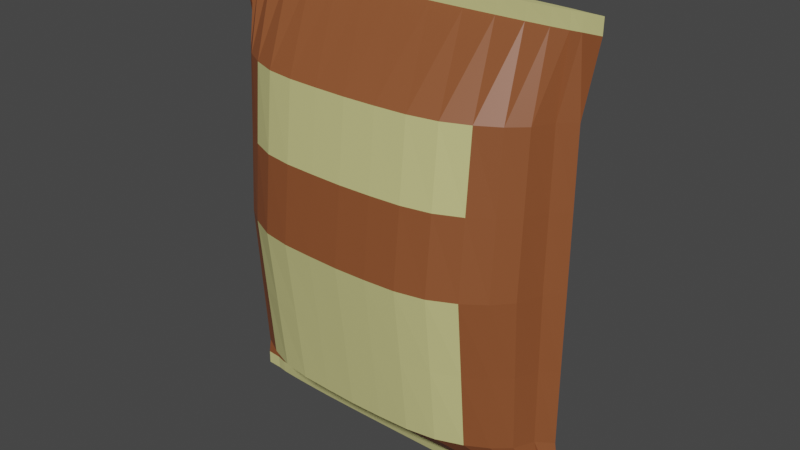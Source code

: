 # Source: Potato_salt.blend  (saved by Blender 2.90.8; exported with 4.5.12 LTS)
import bpy
from mathutils import Matrix  # noqa: F401  (used for matrix-valued properties, if any)

bpy.ops.wm.read_factory_settings(use_empty=True)
scene = bpy.context.scene
scene.name = 'Scene'

# ---- collections
col_collection = bpy.data.collections.new('Collection'); scene.collection.children.link(col_collection)

# ---- materials (node trees are filled in below, after node groups)
mat_pack = bpy.data.materials.new('Pack')
mat_label = bpy.data.materials.new('Label')

# ---- material node trees
mat_pack.use_nodes = True; mat_pack.node_tree.nodes.clear()
_N = mat_pack.node_tree.nodes; _L = mat_pack.node_tree.links
n0 = _N.new('ShaderNodeBsdfPrincipled'); n0.name = 'Principled BSDF'; n0.location = (10, 300)
n0.distribution = 'GGX'
n0.subsurface_method = 'BURLEY'
n0.inputs[0].default_value = (0.2585, 0.07909, 0.02693, 1.0)
n0.inputs[3].default_value = 1.45
n0.inputs[27].default_value = (0.0, 0.0, 0.0, 1.0)
n0.inputs[28].default_value = 1.0
n1 = _N.new('ShaderNodeOutputMaterial'); n1.name = 'Material Output'; n1.location = (300, 300)
_L.new(n0.outputs[0], n1.inputs[0])
n1.is_active_output = True
mat_label.use_nodes = True; mat_label.node_tree.nodes.clear()
_N = mat_label.node_tree.nodes; _L = mat_label.node_tree.links
n0 = _N.new('ShaderNodeBsdfPrincipled'); n0.name = 'Principled BSDF'; n0.location = (10, 300)
n0.distribution = 'GGX'
n0.subsurface_method = 'BURLEY'
n0.inputs[0].default_value = (0.6141, 0.5877, 0.2439, 1.0)
n0.inputs[3].default_value = 1.45
n0.inputs[27].default_value = (0.0, 0.0, 0.0, 1.0)
n0.inputs[28].default_value = 1.0
n1 = _N.new('ShaderNodeOutputMaterial'); n1.name = 'Material Output'; n1.location = (300, 300)
_L.new(n0.outputs[0], n1.inputs[0])
n1.is_active_output = True

# ---- world
world_world = bpy.data.worlds.new('World'); scene.world = world_world
world_world.use_nodes = True; world_world.node_tree.nodes.clear()
_N = world_world.node_tree.nodes; _L = world_world.node_tree.links
n0 = _N.new('ShaderNodeOutputWorld'); n0.name = 'World Output'; n0.location = (300, 300)
n1 = _N.new('ShaderNodeBackground'); n1.name = 'Background'; n1.location = (10, 300)
n1.inputs[0].default_value = (0.05088, 0.05088, 0.05088, 1.0)
_L.new(n1.outputs[0], n0.inputs[0])
n0.is_active_output = True
world_world.color = (0.05088, 0.05088, 0.05088)
world_world.use_sun_shadow = False
world_world.sun_shadow_jitter_overblur = 0.0

# ---- meshes
me_cylinder = bpy.data.meshes.new('Cylinder')
me_cylinder.from_pydata([(4.091e-06, 0.05914, 0.09795), (6.455e-06, 0.03342, 3.114), (0.2291, 0.05948, 0.09795), (0.2331, 0.03278, 3.114), (0.4494, 0.05983, 0.09795), (0.4572, 0.03088, 3.114), (0.6525, 0.05576, 0.09795), (0.6637, 0.0278, 3.114), (0.8304, 0.04701, 0.09795), (0.8448, 0.02366, 3.114), (0.9765, 0.03636, 0.09795), (0.9933, 0.01861, 3.114), (1.085, 0.02421, 0.09795), (1.104, 0.01285, 3.114), (1.152, 0.00649, 0.09795), (1.172, 0.006596, 3.114), (1.257, -0.002692, 0.09795), (1.284, 9.496e-05, 3.114), (1.152, -0.01238, 0.09795), (1.172, -0.006406, 3.114), (1.085, -0.02959, 0.09795), (1.104, -0.01266, 3.114), (0.9765, -0.04175, 0.09795), (0.9933, -0.01842, 3.114), (0.8304, -0.0524, 0.09795), (0.8448, -0.02347, 3.114), (0.6525, -0.06114, 0.09795), (0.6637, -0.02761, 3.114), (0.4494, -0.06555, 0.09795), (0.4572, -0.03069, 3.114), (0.2291, -0.06704, 0.09795), (0.2331, -0.03259, 3.114), (3.709e-06, -0.06756, 0.09795), (6.066e-06, -0.03323, 3.114), (-0.2291, -0.06662, 0.09795), (-0.2331, -0.03259, 3.114), (-0.4494, -0.06513, 0.09795), (-0.4572, -0.03069, 3.114), (-0.6524, -0.06114, 0.09795), (-0.6637, -0.02761, 3.114), (-0.8304, -0.0524, 0.09795), (-0.8448, -0.02347, 3.114), (-0.9765, -0.04175, 0.09795), (-0.9933, -0.01842, 3.114), (-1.085, -0.02959, 0.09795), (-1.104, -0.01266, 3.114), (-1.152, -0.01154, 0.09795), (-1.172, -0.006406, 3.114), (-1.257, -0.002692, 0.09795), (-1.285, 9.499e-05, 3.114), (-1.152, 0.005483, 0.09795), (-1.172, 0.006596, 3.114), (-1.085, 0.02421, 0.09795), (-1.104, 0.01285, 3.114), (-0.9765, 0.03636, 0.09795), (-0.9933, 0.01861, 3.114), (-0.8304, 0.04701, 0.09795), (-0.8448, 0.02366, 3.114), (-0.6524, 0.05576, 0.09795), (-0.6637, 0.0278, 3.114), (-0.4494, 0.05718, 0.09795), (-0.4572, 0.03088, 3.114), (-0.2291, 0.05852, 0.09795), (-0.2331, 0.03278, 3.114), (0.2179, 0.4548, 0.4852), (0.4274, 0.4598, 0.4852), (0.6205, 0.4311, 0.4852), (0.7898, 0.3666, 0.4852), (0.9287, 0.288, 0.4852), (1.032, 0.1984, 0.4852), (1.095, 0.06509, 0.4852), (1.198, -8.866e-05, 0.4852), (1.095, -0.06927, 0.4852), (1.032, -0.1985, 0.4852), (0.9287, -0.2882, 0.4852), (0.7898, -0.3668, 0.4852), (0.6205, -0.4313, 0.4852), (0.4274, -0.4626, 0.4852), (0.2179, -0.4722, 0.4852), (3.262e-06, -0.4756, 0.4852), (-0.2179, -0.4689, 0.4852), (-0.4274, -0.4593, 0.4852), (-0.6205, -0.4313, 0.4852), (-0.7898, -0.3668, 0.4852), (-0.9287, -0.2882, 0.4852), (-1.032, -0.1985, 0.4852), (-1.095, -0.0626, 0.4852), (-1.198, -8.82e-05, 0.4852), (-1.095, 0.05709, 0.4852), (-1.032, 0.1984, 0.4852), (-0.9287, 0.288, 0.4852), (-0.7898, 0.3666, 0.4852), (-0.6205, 0.4311, 0.4852), (-0.4274, 0.4387, 0.4852), (-0.2179, 0.4471, 0.4852), (3.626e-06, 0.4513, 0.4852), (4.073e-06, 0.03109, 0.005868), (0.2206, 0.03133, 0.005868), (0.4321, 0.03165, 0.005868), (0.6255, 0.02929, 0.005868), (0.793, 0.02413, 0.005868), (0.9274, 0.01798, 0.005868), (1.024, 0.01121, 0.005868), (1.081, 0.001346, 0.005868), (1.181, -0.002832, 0.005868), (1.081, -0.007324, 0.005868), (1.024, -0.01687, 0.005868), (0.9274, -0.02364, 0.005868), (0.793, -0.02979, 0.005868), (0.6255, -0.03495, 0.005868), (0.4321, -0.03752, 0.005868), (0.2206, -0.03836, 0.005868), (3.72e-06, -0.03865, 0.005868), (-0.2206, -0.0381, 0.005868), (-0.432, -0.03726, 0.005868), (-0.6255, -0.03495, 0.005868), (-0.793, -0.02979, 0.005868), (-0.9274, -0.02364, 0.005868), (-1.024, -0.01687, 0.005868), (-1.081, -0.006798, 0.005868), (-1.182, -0.002831, 0.005868), (-1.081, 0.000714, 0.005868), (-1.024, 0.01121, 0.005868), (-0.9274, 0.01798, 0.005868), (-0.793, 0.02413, 0.005868), (-0.6255, 0.02929, 0.005868), (-0.432, 0.02998, 0.005868), (-0.2206, 0.03072, 0.005868), (4.091e-06, 0.03595, 0.005868), (0.2291, 0.03616, 0.005868), (0.4494, 0.03638, 0.005868), (0.6525, 0.03382, 0.005868), (0.8304, 0.02834, 0.005868), (0.9765, 0.02166, 0.005868), (1.085, 0.01404, 0.005868), (1.152, 0.002926, 0.005868), (1.257, -0.002832, 0.005868), (1.152, -0.008905, 0.005868), (1.085, -0.0197, 0.005868), (0.9765, -0.02732, 0.005868), (0.8304, -0.034, 0.005868), (0.6525, -0.03948, 0.005868), (0.4494, -0.04225, 0.005868), (0.2291, -0.04319, 0.005868), (3.708e-06, -0.04351, 0.005868), (-0.2291, -0.04292, 0.005868), (-0.4494, -0.04199, 0.005868), (-0.6524, -0.03948, 0.005868), (-0.8304, -0.034, 0.005868), (-0.9765, -0.02732, 0.005868), (-1.085, -0.0197, 0.005868), (-1.152, -0.008379, 0.005868), (-1.257, -0.002831, 0.005868), (-1.152, 0.002295, 0.005868), (-1.085, 0.01404, 0.005868), (-0.9765, 0.02166, 0.005868), (-0.8304, 0.02834, 0.005868), (-0.6524, 0.03382, 0.005868), (-0.4494, 0.03471, 0.005868), (-0.2291, 0.03555, 0.005868), (4.073e-06, 0.05139, 0.08564), (0.2206, 0.05178, 0.08564), (0.4321, 0.0523, 0.08564), (0.6255, 0.04852, 0.08564), (0.793, 0.0403, 0.08564), (0.9274, 0.03049, 0.08564), (1.024, 0.01969, 0.08564), (1.081, 0.003969, 0.08564), (1.181, -0.002692, 0.08564), (1.081, -0.009856, 0.08564), (1.024, -0.02507, 0.08564), (0.9274, -0.03588, 0.08564), (0.793, -0.04568, 0.08564), (0.6255, -0.05391, 0.08564), (0.4321, -0.05801, 0.08564), (0.2206, -0.05934, 0.08564), (3.72e-06, -0.05981, 0.08564), (-0.2206, -0.05892, 0.08564), (-0.432, -0.05759, 0.08564), (-0.6255, -0.05391, 0.08564), (-0.793, -0.04568, 0.08564), (-0.9274, -0.03588, 0.08564), (-1.024, -0.02507, 0.08564), (-1.081, -0.009017, 0.08564), (-1.182, -0.002692, 0.08564), (-1.081, 0.002962, 0.08564), (-1.024, 0.01969, 0.08564), (-0.9274, 0.03049, 0.08564), (-0.793, 0.0403, 0.08564), (-0.6255, 0.04852, 0.08564), (-0.432, 0.04964, 0.08564), (-0.2206, 0.05082, 0.08564), (6.454e-06, 0.03982, 3.013), (0.2329, 0.03906, 3.013), (0.4568, 0.03679, 3.013), (0.6631, 0.03312, 3.013), (0.844, 0.02817, 3.013), (0.9925, 0.02214, 3.013), (1.103, 0.01526, 3.013), (1.171, 0.007802, 3.013), (1.283, -0.0005471, 3.013), (1.171, -0.00772, 3.013), (1.103, -0.01518, 3.013), (0.9925, -0.02206, 3.013), (0.844, -0.02809, 3.013), (0.6631, -0.03304, 3.013), (0.4568, -0.03671, 3.013), (0.2329, -0.03897, 3.013), (6.066e-06, -0.03974, 3.013), (-0.2329, -0.03897, 3.013), (-0.4568, -0.03671, 3.013), (-0.6631, -0.03304, 3.013), (-0.844, -0.02809, 3.013), (-0.9925, -0.02206, 3.013), (-1.103, -0.01518, 3.013), (-1.171, -0.00772, 3.013), (-1.284, 4.085e-05, 3.013), (-1.171, 0.007802, 3.013), (-1.103, 0.01526, 3.013), (-0.9924, 0.02214, 3.013), (-0.844, 0.02817, 3.013), (-0.6631, 0.03312, 3.013), (-0.4568, 0.03679, 3.013), (-0.2329, 0.03906, 3.013), (0.2178, 0.4704, 2.534), (0.4273, 0.4741, 2.534), (0.6203, 0.4437, 2.534), (0.7895, 0.3774, 2.534), (0.9283, 0.2965, 2.534), (1.032, 0.2043, 2.534), (1.095, 0.06877, 2.534), (1.197, -0.000298, 2.534), (1.095, -0.07236, 2.534), (1.032, -0.204, 2.534), (0.9283, -0.2962, 2.534), (0.7895, -0.377, 2.534), (0.6203, -0.4434, 2.534), (0.4273, -0.4763, 2.534), (0.2178, -0.487, 2.534), (3.293e-06, -0.4908, 2.534), (-0.2178, -0.4838, 2.534), (-0.4273, -0.473, 2.534), (-0.6203, -0.4433, 2.534), (-0.7895, -0.377, 2.534), (-0.9283, -0.2962, 2.534), (-1.031, -0.204, 2.534), (-1.095, -0.0658, 2.534), (-1.198, 0.0001756, 2.534), (-1.095, 0.06089, 2.534), (-1.031, 0.2043, 2.534), (-0.9283, 0.2965, 2.534), (-0.7895, 0.3774, 2.534), (-0.6203, 0.4437, 2.534), (-0.4273, 0.4533, 2.534), (-0.2178, 0.4628, 2.534), (3.657e-06, 0.4674, 2.534), (0.2179, 0.5743, 1.509), (0.4274, 0.5797, 1.509), (0.6204, 0.543, 1.509), (0.7896, 0.4619, 1.509), (0.9285, 0.3631, 1.509), (1.032, 0.2503, 1.509), (1.095, 0.08369, 1.509), (1.197, 0.0004609, 1.509), (1.095, -0.0871, 1.509), (1.032, -0.2488, 1.509), (0.9285, -0.3616, 1.509), (0.7896, -0.4604, 1.509), (0.6204, -0.5415, 1.509), (0.4274, -0.5814, 1.509), (0.2179, -0.594, 1.509), (3.277e-06, -0.5984, 1.509), (-0.2179, -0.5899, 1.509), (-0.4273, -0.5773, 1.509), (-0.6204, -0.5415, 1.509), (-0.7896, -0.4604, 1.509), (-0.9285, -0.3616, 1.509), (-1.032, -0.2488, 1.509), (-1.095, -0.0789, 1.509), (-1.198, 0.0007548, 1.509), (-1.095, 0.07385, 1.509), (-1.032, 0.2503, 1.509), (-0.9285, 0.3631, 1.509), (-0.7896, 0.4619, 1.509), (-0.6204, 0.543, 1.509), (-0.4273, 0.5537, 1.509), (-0.2179, 0.5648, 1.509), (3.641e-06, 0.5703, 1.509), (3.649e-06, 0.5188, 2.022), (0.2178, 0.5223, 2.022), (0.4273, 0.5269, 2.022), (0.6204, 0.4934, 2.022), (0.7896, 0.4196, 2.022), (0.9284, 0.3298, 2.022), (1.032, 0.2273, 2.022), (1.095, 0.07623, 2.022), (1.197, 8.142e-05, 2.022), (1.095, -0.07973, 2.022), (1.032, -0.2264, 2.022), (0.9284, -0.3289, 2.022), (0.7896, -0.4187, 2.022), (0.6204, -0.4924, 2.022), (0.4273, -0.5288, 2.022), (0.2178, -0.5405, 2.022), (3.285e-06, -0.5446, 2.022), (-0.2178, -0.5368, 2.022), (-0.4273, -0.5252, 2.022), (-0.6203, -0.4924, 2.022), (-0.7896, -0.4187, 2.022), (-0.9284, -0.3289, 2.022), (-1.032, -0.2264, 2.022), (-1.095, -0.07235, 2.022), (-1.198, 0.0004652, 2.022), (-1.095, 0.06737, 2.022), (-1.032, 0.2273, 2.022), (-0.9284, 0.3298, 2.022), (-0.7896, 0.4196, 2.022), (-0.6203, 0.4934, 2.022), (-0.4273, 0.5035, 2.022), (-0.2178, 0.5138, 2.022), (0.2179, 0.5145, 0.9973), (0.4274, 0.5198, 0.9973), (0.6205, 0.4871, 0.9973), (0.7897, 0.4143, 0.9973), (0.9286, 0.3256, 0.9973), (1.032, 0.2244, 0.9973), (1.095, 0.07439, 0.9973), (1.197, 0.0001861, 0.9973), (1.095, -0.07819, 0.9973), (1.032, -0.2237, 0.9973), (0.9286, -0.3249, 0.9973), (0.7897, -0.4136, 0.9973), (0.6205, -0.4864, 0.9973), (0.4274, -0.522, 0.9973), (0.2179, -0.5331, 0.9973), (3.27e-06, -0.537, 0.9973), (-0.2179, -0.5294, 0.9973), (-0.4274, -0.5183, 0.9973), (-0.6205, -0.4864, 0.9973), (-0.7897, -0.4136, 0.9973), (-0.9286, -0.3249, 0.9973), (-1.032, -0.2237, 0.9973), (-1.095, -0.07075, 0.9973), (-1.198, 0.0003333, 0.9973), (-1.095, 0.06547, 0.9973), (-1.032, 0.2244, 0.9973), (-0.9286, 0.3256, 0.9973), (-0.7897, 0.4143, 0.9973), (-0.6205, 0.4871, 0.9973), (-0.4274, 0.4962, 0.9973), (-0.2179, 0.506, 0.9973), (3.633e-06, 0.5108, 0.9973)], [], [(192, 1, 3, 193), (193, 3, 5, 194), (194, 5, 7, 195), (195, 7, 9, 196), (196, 9, 11, 197), (197, 11, 13, 198), (198, 13, 15, 199), (199, 15, 17, 200), (200, 17, 19, 201), (201, 19, 21, 202), (202, 21, 23, 203), (203, 23, 25, 204), (204, 25, 27, 205), (205, 27, 29, 206), (206, 29, 31, 207), (207, 31, 33, 208), (208, 33, 35, 209), (209, 35, 37, 210), (210, 37, 39, 211), (211, 39, 41, 212), (212, 41, 43, 213), (213, 43, 45, 214), (214, 45, 47, 215), (215, 47, 49, 216), (216, 49, 51, 217), (217, 51, 53, 218), (218, 53, 55, 219), (219, 55, 57, 220), (220, 57, 59, 221), (221, 59, 61, 222), (3, 1, 63, 61, 59, 57, 55, 53, 51, 49, 47, 45, 43, 41, 39, 37, 35, 33, 31, 29, 27, 25, 23, 21, 19, 17, 15, 13, 11, 9, 7, 5), (222, 61, 63, 223), (223, 63, 1, 192), (62, 0, 128, 159), (254, 223, 192, 255), (0, 95, 64, 2), (2, 64, 65, 4), (4, 65, 66, 6), (6, 66, 67, 8), (8, 67, 68, 10), (10, 68, 69, 12), (12, 69, 70, 14), (14, 70, 71, 16), (16, 71, 72, 18), (18, 72, 73, 20), (20, 73, 74, 22), (22, 74, 75, 24), (24, 75, 76, 26), (26, 76, 77, 28), (28, 77, 78, 30), (30, 78, 79, 32), (32, 79, 80, 34), (34, 80, 81, 36), (36, 81, 82, 38), (38, 82, 83, 40), (40, 83, 84, 42), (42, 84, 85, 44), (44, 85, 86, 46), (46, 86, 87, 48), (48, 87, 88, 50), (50, 88, 89, 52), (52, 89, 90, 54), (54, 90, 91, 56), (56, 91, 92, 58), (58, 92, 93, 60), (60, 93, 94, 62), (62, 94, 95, 0), (106, 107, 171, 170), (18, 20, 138, 137), (36, 38, 147, 146), (54, 56, 156, 155), (10, 12, 134, 133), (28, 30, 143, 142), (46, 48, 152, 151), (2, 4, 130, 129), (20, 22, 139, 138), (38, 40, 148, 147), (56, 58, 157, 156), (12, 14, 135, 134), (30, 32, 144, 143), (48, 50, 153, 152), (4, 6, 131, 130), (22, 24, 140, 139), (40, 42, 149, 148), (58, 60, 158, 157), (14, 16, 136, 135), (32, 34, 145, 144), (50, 52, 154, 153), (6, 8, 132, 131), (24, 26, 141, 140), (42, 44, 150, 149), (60, 62, 159, 158), (16, 18, 137, 136), (34, 36, 146, 145), (52, 54, 155, 154), (8, 10, 133, 132), (26, 28, 142, 141), (44, 46, 151, 150), (0, 2, 129, 128), (97, 96, 128, 129), (98, 97, 129, 130), (99, 98, 130, 131), (100, 99, 131, 132), (101, 100, 132, 133), (102, 101, 133, 134), (103, 102, 134, 135), (104, 103, 135, 136), (105, 104, 136, 137), (106, 105, 137, 138), (107, 106, 138, 139), (108, 107, 139, 140), (109, 108, 140, 141), (110, 109, 141, 142), (111, 110, 142, 143), (112, 111, 143, 144), (113, 112, 144, 145), (114, 113, 145, 146), (115, 114, 146, 147), (116, 115, 147, 148), (117, 116, 148, 149), (118, 117, 149, 150), (119, 118, 150, 151), (120, 119, 151, 152), (121, 120, 152, 153), (122, 121, 153, 154), (123, 122, 154, 155), (124, 123, 155, 156), (125, 124, 156, 157), (126, 125, 157, 158), (127, 126, 158, 159), (96, 127, 159, 128), (160, 161, 162, 163, 164, 165, 166, 167, 168, 169, 170, 171, 172, 173, 174, 175, 176, 177, 178, 179, 180, 181, 182, 183, 184, 185, 186, 187, 188, 189, 190, 191), (120, 121, 185, 184), (107, 108, 172, 171), (121, 122, 186, 185), (108, 109, 173, 172), (122, 123, 187, 186), (109, 110, 174, 173), (96, 97, 161, 160), (123, 124, 188, 187), (110, 111, 175, 174), (97, 98, 162, 161), (124, 125, 189, 188), (111, 112, 176, 175), (98, 99, 163, 162), (125, 126, 190, 189), (112, 113, 177, 176), (99, 100, 164, 163), (126, 127, 191, 190), (113, 114, 178, 177), (100, 101, 165, 164), (127, 96, 160, 191), (114, 115, 179, 178), (101, 102, 166, 165), (115, 116, 180, 179), (102, 103, 167, 166), (116, 117, 181, 180), (103, 104, 168, 167), (117, 118, 182, 181), (104, 105, 169, 168), (118, 119, 183, 182), (105, 106, 170, 169), (119, 120, 184, 183), (253, 222, 223, 254), (252, 221, 222, 253), (251, 220, 221, 252), (250, 219, 220, 251), (249, 218, 219, 250), (248, 217, 218, 249), (247, 216, 217, 248), (246, 215, 216, 247), (245, 214, 215, 246), (244, 213, 214, 245), (243, 212, 213, 244), (242, 211, 212, 243), (241, 210, 211, 242), (240, 209, 210, 241), (239, 208, 209, 240), (238, 207, 208, 239), (237, 206, 207, 238), (236, 205, 206, 237), (235, 204, 205, 236), (234, 203, 204, 235), (233, 202, 203, 234), (232, 201, 202, 233), (231, 200, 201, 232), (230, 199, 200, 231), (229, 198, 199, 230), (228, 197, 198, 229), (227, 196, 197, 228), (226, 195, 196, 227), (225, 194, 195, 226), (224, 193, 194, 225), (255, 192, 193, 224), (319, 254, 255, 288), (318, 253, 254, 319), (317, 252, 253, 318), (316, 251, 252, 317), (315, 250, 251, 316), (314, 249, 250, 315), (313, 248, 249, 314), (312, 247, 248, 313), (311, 246, 247, 312), (310, 245, 246, 311), (309, 244, 245, 310), (308, 243, 244, 309), (307, 242, 243, 308), (306, 241, 242, 307), (305, 240, 241, 306), (304, 239, 240, 305), (303, 238, 239, 304), (302, 237, 238, 303), (301, 236, 237, 302), (300, 235, 236, 301), (299, 234, 235, 300), (298, 233, 234, 299), (297, 232, 233, 298), (296, 231, 232, 297), (295, 230, 231, 296), (294, 229, 230, 295), (293, 228, 229, 294), (292, 227, 228, 293), (291, 226, 227, 292), (290, 225, 226, 291), (289, 224, 225, 290), (288, 255, 224, 289), (351, 287, 256, 320), (320, 256, 257, 321), (321, 257, 258, 322), (322, 258, 259, 323), (323, 259, 260, 324), (324, 260, 261, 325), (325, 261, 262, 326), (326, 262, 263, 327), (327, 263, 264, 328), (328, 264, 265, 329), (329, 265, 266, 330), (330, 266, 267, 331), (331, 267, 268, 332), (332, 268, 269, 333), (333, 269, 270, 334), (334, 270, 271, 335), (335, 271, 272, 336), (336, 272, 273, 337), (337, 273, 274, 338), (338, 274, 275, 339), (339, 275, 276, 340), (340, 276, 277, 341), (341, 277, 278, 342), (342, 278, 279, 343), (343, 279, 280, 344), (344, 280, 281, 345), (345, 281, 282, 346), (346, 282, 283, 347), (347, 283, 284, 348), (348, 284, 285, 349), (349, 285, 286, 350), (350, 286, 287, 351), (287, 288, 289, 256), (256, 289, 290, 257), (257, 290, 291, 258), (258, 291, 292, 259), (259, 292, 293, 260), (260, 293, 294, 261), (261, 294, 295, 262), (262, 295, 296, 263), (263, 296, 297, 264), (264, 297, 298, 265), (265, 298, 299, 266), (266, 299, 300, 267), (267, 300, 301, 268), (268, 301, 302, 269), (269, 302, 303, 270), (270, 303, 304, 271), (271, 304, 305, 272), (272, 305, 306, 273), (273, 306, 307, 274), (274, 307, 308, 275), (275, 308, 309, 276), (276, 309, 310, 277), (277, 310, 311, 278), (278, 311, 312, 279), (279, 312, 313, 280), (280, 313, 314, 281), (281, 314, 315, 282), (282, 315, 316, 283), (283, 316, 317, 284), (284, 317, 318, 285), (285, 318, 319, 286), (286, 319, 288, 287), (94, 350, 351, 95), (93, 349, 350, 94), (92, 348, 349, 93), (91, 347, 348, 92), (90, 346, 347, 91), (89, 345, 346, 90), (88, 344, 345, 89), (87, 343, 344, 88), (86, 342, 343, 87), (85, 341, 342, 86), (84, 340, 341, 85), (83, 339, 340, 84), (82, 338, 339, 83), (81, 337, 338, 82), (80, 336, 337, 81), (79, 335, 336, 80), (78, 334, 335, 79), (77, 333, 334, 78), (76, 332, 333, 77), (75, 331, 332, 76), (74, 330, 331, 75), (73, 329, 330, 74), (72, 328, 329, 73), (71, 327, 328, 72), (70, 326, 327, 71), (69, 325, 326, 70), (68, 324, 325, 69), (67, 323, 324, 68), (66, 322, 323, 67), (65, 321, 322, 66), (64, 320, 321, 65), (95, 351, 320, 64)])
me_cylinder.polygons.foreach_set('material_index', [1, 1, 1, 1, 1, 1, 1, 1, 1, 1, 1, 1, 1, 1, 1, 1, 1, 1, 1, 1, 1, 1, 1, 1, 1, 1, 1, 1, 1, 1, 1, 1, 1, 1, 0, 0, 0, 0, 0, 0, 0, 0, 0, 0, 0, 0, 0, 0, 0, 0, 0, 0, 0, 0, 0, 0, 0, 0, 0, 0, 0, 0, 0, 0, 0, 0, 0, 1, 1, 1, 1, 1, 1, 1, 1, 1, 1, 1, 1, 1, 1, 1, 1, 1, 1, 1, 1, 1, 1, 1, 1, 1, 1, 1, 1, 1, 1, 1, 1, 1, 1, 1, 1, 1, 1, 1, 1, 1, 1, 1, 1, 1, 1, 1, 1, 1, 1, 1, 1, 1, 1, 1, 1, 1, 1, 1, 1, 1, 1, 1, 1, 0, 1, 1, 1, 1, 1, 1, 1, 1, 1, 1, 1, 1, 1, 1, 1, 1, 1, 1, 1, 1, 1, 1, 1, 1, 1, 1, 1, 1, 1, 1, 1, 0, 0, 0, 0, 0, 0, 0, 0, 0, 0, 0, 0, 0, 0, 0, 0, 0, 0, 0, 0, 0, 0, 0, 0, 0, 0, 0, 0, 0, 0, 0, 1, 1, 1, 1, 0, 0, 0, 0, 0, 0, 0, 0, 1, 1, 1, 1, 1, 1, 1, 1, 0, 0, 0, 0, 0, 0, 0, 0, 1, 1, 1, 1, 1, 1, 1, 1, 0, 0, 0, 0, 0, 0, 0, 0, 1, 1, 1, 1, 1, 1, 1, 1, 0, 0, 0, 0, 0, 0, 0, 0, 1, 1, 1, 1, 0, 0, 0, 0, 0, 0, 0, 0, 0, 0, 0, 0, 0, 0, 0, 0, 0, 0, 0, 0, 0, 0, 0, 0, 0, 0, 0, 0, 0, 0, 0, 0, 1, 1, 1, 1, 0, 0, 0, 0, 0, 0, 0, 0, 1, 1, 1, 1, 1, 1, 1, 1, 0, 0, 0, 0, 0, 0, 0, 0, 1, 1, 1, 1])
_uv = me_cylinder.uv_layers.new(name='UVMap')
_uv.uv.foreach_set('vector', [1.0, 0.9774, 1.0, 1.0, 0.9688, 1.0, 0.9688, 0.9774, 0.9688, 0.9774, 0.9688, 1.0, 0.9375, 1.0, 0.9375, 0.9774, 0.9375, 0.9774, 0.9375, 1.0, 0.9062, 1.0, 0.9063, 0.9774, 0.9063, 0.9774, 0.9062, 1.0, 0.875, 1.0, 0.875, 0.9774, 0.875, 0.9774, 0.875, 1.0, 0.8438, 1.0, 0.8438, 0.9774, 0.8438, 0.9774, 0.8438, 1.0, 0.8125, 1.0, 0.8125, 0.9774, 0.8125, 0.9774, 0.8125, 1.0, 0.7812, 1.0, 0.7812, 0.9774, 0.7812, 0.9774, 0.7812, 1.0, 0.75, 1.0, 0.75, 0.9774, 0.75, 0.9774, 0.75, 1.0, 0.7188, 1.0, 0.7187, 0.9774, 0.7187, 0.9774, 0.7188, 1.0, 0.6875, 1.0, 0.6875, 0.9774, 0.6875, 0.9774, 0.6875, 1.0, 0.6562, 1.0, 0.6562, 0.9774, 0.6562, 0.9774, 0.6562, 1.0, 0.625, 1.0, 0.625, 0.9774, 0.625, 0.9774, 0.625, 1.0, 0.5938, 1.0, 0.5938, 0.9774, 0.5938, 0.9774, 0.5938, 1.0, 0.5625, 1.0, 0.5625, 0.9774, 0.5625, 0.9774, 0.5625, 1.0, 0.5312, 1.0, 0.5312, 0.9774, 0.5312, 0.9774, 0.5312, 1.0, 0.5, 1.0, 0.5, 0.9774, 0.5, 0.9774, 0.5, 1.0, 0.4688, 1.0, 0.4688, 0.9774, 0.4688, 0.9774, 0.4688, 1.0, 0.4375, 1.0, 0.4375, 0.9774, 0.4375, 0.9774, 0.4375, 1.0, 0.4062, 1.0, 0.4062, 0.9774, 0.4062, 0.9774, 0.4062, 1.0, 0.375, 1.0, 0.375, 0.9774, 0.375, 0.9774, 0.375, 1.0, 0.3438, 1.0, 0.3438, 0.9774, 0.3438, 0.9774, 0.3438, 1.0, 0.3125, 1.0, 0.3125, 0.9774, 0.3125, 0.9774, 0.3125, 1.0, 0.2812, 1.0, 0.2812, 0.9774, 0.2812, 0.9774, 0.2812, 1.0, 0.25, 1.0, 0.25, 0.9774, 0.25, 0.9774, 0.25, 1.0, 0.2188, 1.0, 0.2188, 0.9774, 0.2188, 0.9774, 0.2188, 1.0, 0.1875, 1.0, 0.1875, 0.9774, 0.1875, 0.9774, 0.1875, 1.0, 0.1562, 1.0, 0.1563, 0.9774, 0.1563, 0.9774, 0.1562, 1.0, 0.125, 1.0, 0.125, 0.9774, 0.125, 0.9774, 0.125, 1.0, 0.09375, 1.0, 0.09375, 0.9774, 0.09375, 0.9774, 0.09375, 1.0, 0.0625, 1.0, 0.0625, 0.9774, 0.2968, 0.4854, 0.25, 0.49, 0.2032, 0.4854, 0.1582, 0.4717, 0.1167, 0.4496, 0.08029, 0.4197, 0.05045, 0.3833, 0.02827, 0.3418, 0.01461, 0.2968, 0.01, 0.25, 0.01461, 0.2032, 0.02827, 0.1582, 0.05045, 0.1167, 0.08029, 0.08029, 0.1167, 0.05045, 0.1582, 0.02827, 0.2032, 0.01461, 0.25, 0.01, 0.2968, 0.01461, 0.3418, 0.02827, 0.3833, 0.05045, 0.4197, 0.08029, 0.4496, 0.1167, 0.4717, 0.1582, 0.4854, 0.2032, 0.49, 0.25, 0.4854, 0.2968, 0.4717, 0.3418, 0.4496, 0.3833, 0.4197, 0.4197, 0.3833, 0.4496, 0.3418, 0.4717, 0.0625, 0.9774, 0.0625, 1.0, 0.03125, 1.0, 0.03125, 0.9774, 0.03125, 0.9774, 0.03125, 1.0, 0.0, 1.0, 0.0, 0.9774, 0.03125, 0.5, 0.0, 0.5, 0.0, 0.5, 0.03125, 0.5, 0.03125, 0.6279, 0.03125, 0.9774, 0.0, 0.9774, 0.0, 0.6279, 1.0, 0.5, 1.0, 0.6025, 0.9688, 0.6025, 0.9688, 0.5, 0.9688, 0.5, 0.9688, 0.6025, 0.9375, 0.6025, 0.9375, 0.5, 0.9375, 0.5, 0.9375, 0.6025, 0.9062, 0.6025, 0.9062, 0.5, 0.9062, 0.5, 0.9062, 0.6025, 0.875, 0.6025, 0.875, 0.5, 0.875, 0.5, 0.875, 0.6025, 0.8438, 0.6025, 0.8438, 0.5, 0.8438, 0.5, 0.8438, 0.6025, 0.8125, 0.6025, 0.8125, 0.5, 0.8125, 0.5, 0.8125, 0.6025, 0.7813, 0.6025, 0.7812, 0.5, 0.7812, 0.5, 0.7813, 0.6025, 0.75, 0.6025, 0.75, 0.5, 0.75, 0.5, 0.75, 0.6025, 0.7188, 0.6025, 0.7188, 0.5, 0.7188, 0.5, 0.7188, 0.6025, 0.6875, 0.6025, 0.6875, 0.5, 0.6875, 0.5, 0.6875, 0.6025, 0.6562, 0.6025, 0.6562, 0.5, 0.6562, 0.5, 0.6562, 0.6025, 0.625, 0.6025, 0.625, 0.5, 0.625, 0.5, 0.625, 0.6025, 0.5938, 0.6025, 0.5938, 0.5, 0.5938, 0.5, 0.5938, 0.6025, 0.5625, 0.6025, 0.5625, 0.5, 0.5625, 0.5, 0.5625, 0.6025, 0.5312, 0.6025, 0.5312, 0.5, 0.5312, 0.5, 0.5312, 0.6025, 0.5, 0.6025, 0.5, 0.5, 0.5, 0.5, 0.5, 0.6025, 0.4688, 0.6025, 0.4688, 0.5, 0.4688, 0.5, 0.4688, 0.6025, 0.4375, 0.6025, 0.4375, 0.5, 0.4375, 0.5, 0.4375, 0.6025, 0.4062, 0.6025, 0.4062, 0.5, 0.4062, 0.5, 0.4062, 0.6025, 0.375, 0.6025, 0.375, 0.5, 0.375, 0.5, 0.375, 0.6025, 0.3437, 0.6025, 0.3438, 0.5, 0.3438, 0.5, 0.3437, 0.6025, 0.3125, 0.6025, 0.3125, 0.5, 0.3125, 0.5, 0.3125, 0.6025, 0.2812, 0.6025, 0.2812, 0.5, 0.2812, 0.5, 0.2812, 0.6025, 0.25, 0.6025, 0.25, 0.5, 0.25, 0.5, 0.25, 0.6025, 0.2188, 0.6025, 0.2188, 0.5, 0.2188, 0.5, 0.2188, 0.6025, 0.1875, 0.6025, 0.1875, 0.5, 0.1875, 0.5, 0.1875, 0.6025, 0.1562, 0.6025, 0.1562, 0.5, 0.1562, 0.5, 0.1562, 0.6025, 0.125, 0.6025, 0.125, 0.5, 0.125, 0.5, 0.125, 0.6025, 0.09375, 0.6025, 0.09375, 0.5, 0.09375, 0.5, 0.09375, 0.6025, 0.0625, 0.6025, 0.0625, 0.5, 0.0625, 0.5, 0.0625, 0.6025, 0.03125, 0.6025, 0.03125, 0.5, 0.03125, 0.5, 0.03125, 0.6025, 0.0, 0.6025, 0.0, 0.5, 0.9592, 0.1736, 0.9395, 0.1367, 0.9395, 0.1367, 0.9592, 0.1736, 0.7188, 0.5, 0.6875, 0.5, 0.6875, 0.5, 0.7188, 0.5, 0.4375, 0.5, 0.4062, 0.5, 0.4062, 0.5, 0.4375, 0.5, 0.1562, 0.5, 0.125, 0.5, 0.125, 0.5, 0.1562, 0.5, 0.8438, 0.5, 0.8125, 0.5, 0.8125, 0.5, 0.8438, 0.5, 0.5625, 0.5, 0.5312, 0.5, 0.5312, 0.5, 0.5625, 0.5, 0.2812, 0.5, 0.25, 0.5, 0.25, 0.5, 0.2812, 0.5, 0.9688, 0.5, 0.9375, 0.5, 0.9375, 0.5, 0.9688, 0.5, 0.6875, 0.5, 0.6562, 0.5, 0.6562, 0.5, 0.6875, 0.5, 0.4062, 0.5, 0.375, 0.5, 0.375, 0.5, 0.4062, 0.5, 0.125, 0.5, 0.09375, 0.5, 0.09375, 0.5, 0.125, 0.5, 0.8125, 0.5, 0.7812, 0.5, 0.7812, 0.5, 0.8125, 0.5, 0.5312, 0.5, 0.5, 0.5, 0.5, 0.5, 0.5312, 0.5, 0.25, 0.5, 0.2188, 0.5, 0.2188, 0.5, 0.25, 0.5, 0.9375, 0.5, 0.9062, 0.5, 0.9062, 0.5, 0.9375, 0.5, 0.6562, 0.5, 0.625, 0.5, 0.625, 0.5, 0.6562, 0.5, 0.375, 0.5, 0.3438, 0.5, 0.3438, 0.5, 0.375, 0.5, 0.09375, 0.5, 0.0625, 0.5, 0.0625, 0.5, 0.09375, 0.5, 0.7812, 0.5, 0.75, 0.5, 0.75, 0.5, 0.7812, 0.5, 0.5, 0.5, 0.4688, 0.5, 0.4688, 0.5, 0.5, 0.5, 0.2188, 0.5, 0.1875, 0.5, 0.1875, 0.5, 0.2188, 0.5, 0.9062, 0.5, 0.875, 0.5, 0.875, 0.5, 0.9062, 0.5, 0.625, 0.5, 0.5938, 0.5, 0.5938, 0.5, 0.625, 0.5, 0.3438, 0.5, 0.3125, 0.5, 0.3125, 0.5, 0.3438, 0.5, 0.0625, 0.5, 0.03125, 0.5, 0.03125, 0.5, 0.0625, 0.5, 0.75, 0.5, 0.7188, 0.5, 0.7188, 0.5, 0.75, 0.5, 0.4688, 0.5, 0.4375, 0.5, 0.4375, 0.5, 0.4688, 0.5, 0.1875, 0.5, 0.1562, 0.5, 0.1562, 0.5, 0.1875, 0.5, 0.875, 0.5, 0.8438, 0.5, 0.8438, 0.5, 0.875, 0.5, 0.5938, 0.5, 0.5625, 0.5, 0.5625, 0.5, 0.5938, 0.5, 0.3125, 0.5, 0.2812, 0.5, 0.2812, 0.5, 0.3125, 0.5, 1.0, 0.5, 0.9688, 0.5, 0.9688, 0.5, 1.0, 0.5, 0.7951, 0.4591, 0.75, 0.4635, 0.75, 0.49, 0.7968, 0.4854, 0.8383, 0.446, 0.7951, 0.4591, 0.7968, 0.4854, 0.8418, 0.4717, 0.8778, 0.4249, 0.8383, 0.446, 0.8418, 0.4717, 0.8833, 0.4496, 0.9121, 0.3968, 0.8778, 0.4249, 0.8833, 0.4496, 0.9197, 0.4197, 0.9395, 0.3633, 0.9121, 0.3968, 0.9197, 0.4197, 0.9496, 0.3833, 0.9592, 0.3264, 0.9395, 0.3633, 0.9496, 0.3833, 0.9717, 0.3418, 0.9708, 0.2882, 0.9592, 0.3264, 0.9717, 0.3418, 0.9854, 0.2968, 0.9746, 0.25, 0.9708, 0.2882, 0.9854, 0.2968, 0.99, 0.25, 0.9708, 0.2118, 0.9746, 0.25, 0.99, 0.25, 0.9854, 0.2032, 0.9592, 0.1736, 0.9708, 0.2118, 0.9854, 0.2032, 0.9717, 0.1582, 0.9395, 0.1367, 0.9592, 0.1736, 0.9717, 0.1582, 0.9496, 0.1167, 0.9121, 0.1032, 0.9395, 0.1367, 0.9496, 0.1167, 0.9197, 0.08029, 0.8778, 0.07514, 0.9121, 0.1032, 0.9197, 0.08029, 0.8833, 0.05045, 0.8383, 0.05401, 0.8778, 0.07514, 0.8833, 0.05045, 0.8418, 0.02827, 0.7951, 0.0409, 0.8383, 0.05401, 0.8418, 0.02827, 0.7968, 0.01461, 0.75, 0.03646, 0.7951, 0.0409, 0.7968, 0.01461, 0.75, 0.01, 0.7049, 0.0409, 0.75, 0.03646, 0.75, 0.01, 0.7032, 0.01461, 0.6617, 0.05401, 0.7049, 0.0409, 0.7032, 0.01461, 0.6582, 0.02827, 0.6222, 0.07514, 0.6617, 0.05401, 0.6582, 0.02827, 0.6167, 0.05045, 0.5879, 0.1032, 0.6222, 0.07514, 0.6167, 0.05045, 0.5803, 0.08029, 0.5605, 0.1367, 0.5879, 0.1032, 0.5803, 0.08029, 0.5504, 0.1167, 0.5408, 0.1736, 0.5605, 0.1367, 0.5504, 0.1167, 0.5283, 0.1582, 0.5292, 0.2118, 0.5408, 0.1736, 0.5283, 0.1582, 0.5146, 0.2032, 0.5254, 0.25, 0.5292, 0.2118, 0.5146, 0.2032, 0.51, 0.25, 0.5292, 0.2882, 0.5254, 0.25, 0.51, 0.25, 0.5146, 0.2968, 0.5408, 0.3264, 0.5292, 0.2882, 0.5146, 0.2968, 0.5283, 0.3418, 0.5605, 0.3633, 0.5408, 0.3264, 0.5283, 0.3418, 0.5504, 0.3833, 0.5879, 0.3968, 0.5605, 0.3633, 0.5504, 0.3833, 0.5803, 0.4197, 0.6222, 0.4249, 0.5879, 0.3968, 0.5803, 0.4197, 0.6167, 0.4496, 0.6617, 0.446, 0.6222, 0.4249, 0.6167, 0.4496, 0.6582, 0.4717, 0.7049, 0.4591, 0.6617, 0.446, 0.6582, 0.4717, 0.7032, 0.4854, 0.75, 0.4635, 0.7049, 0.4591, 0.7032, 0.4854, 0.75, 0.49, 0.75, 0.4635, 0.7951, 0.4591, 0.8383, 0.446, 0.8778, 0.4249, 0.9121, 0.3968, 0.9395, 0.3633, 0.9592, 0.3264, 0.9708, 0.2882, 0.9746, 0.25, 0.9708, 0.2118, 0.9592, 0.1736, 0.9395, 0.1367, 0.9121, 0.1032, 0.8778, 0.07514, 0.8383, 0.05401, 0.7951, 0.0409, 0.75, 0.03646, 0.7049, 0.0409, 0.6617, 0.05401, 0.6222, 0.07514, 0.5879, 0.1032, 0.5605, 0.1367, 0.5408, 0.1736, 0.5292, 0.2118, 0.5254, 0.25, 0.5292, 0.2882, 0.5408, 0.3264, 0.5605, 0.3633, 0.5879, 0.3968, 0.6222, 0.4249, 0.6617, 0.446, 0.7049, 0.4591, 0.5254, 0.25, 0.5292, 0.2882, 0.5292, 0.2882, 0.5254, 0.25, 0.9395, 0.1367, 0.9121, 0.1032, 0.9121, 0.1032, 0.9395, 0.1367, 0.5292, 0.2882, 0.5408, 0.3264, 0.5408, 0.3264, 0.5292, 0.2882, 0.9121, 0.1032, 0.8778, 0.07514, 0.8778, 0.07514, 0.9121, 0.1032, 0.5408, 0.3264, 0.5605, 0.3633, 0.5605, 0.3633, 0.5408, 0.3264, 0.8778, 0.07514, 0.8383, 0.05401, 0.8383, 0.05401, 0.8778, 0.07514, 0.75, 0.4635, 0.7951, 0.4591, 0.7951, 0.4591, 0.75, 0.4635, 0.5605, 0.3633, 0.5879, 0.3968, 0.5879, 0.3968, 0.5605, 0.3633, 0.8383, 0.05401, 0.7951, 0.0409, 0.7951, 0.0409, 0.8383, 0.05401, 0.7951, 0.4591, 0.8383, 0.446, 0.8383, 0.446, 0.7951, 0.4591, 0.5879, 0.3968, 0.6222, 0.4249, 0.6222, 0.4249, 0.5879, 0.3968, 0.7951, 0.0409, 0.75, 0.03646, 0.75, 0.03646, 0.7951, 0.0409, 0.8383, 0.446, 0.8778, 0.4249, 0.8778, 0.4249, 0.8383, 0.446, 0.6222, 0.4249, 0.6617, 0.446, 0.6617, 0.446, 0.6222, 0.4249, 0.75, 0.03646, 0.7049, 0.0409, 0.7049, 0.0409, 0.75, 0.03646, 0.8778, 0.4249, 0.9121, 0.3968, 0.9121, 0.3968, 0.8778, 0.4249, 0.6617, 0.446, 0.7049, 0.4591, 0.7049, 0.4591, 0.6617, 0.446, 0.7049, 0.0409, 0.6617, 0.05401, 0.6617, 0.05401, 0.7049, 0.0409, 0.9121, 0.3968, 0.9395, 0.3633, 0.9395, 0.3633, 0.9121, 0.3968, 0.7049, 0.4591, 0.75, 0.4635, 0.75, 0.4635, 0.7049, 0.4591, 0.6617, 0.05401, 0.6222, 0.07514, 0.6222, 0.07514, 0.6617, 0.05401, 0.9395, 0.3633, 0.9592, 0.3264, 0.9592, 0.3264, 0.9395, 0.3633, 0.6222, 0.07514, 0.5879, 0.1032, 0.5879, 0.1032, 0.6222, 0.07514, 0.9592, 0.3264, 0.9708, 0.2882, 0.9708, 0.2882, 0.9592, 0.3264, 0.5879, 0.1032, 0.5605, 0.1367, 0.5605, 0.1367, 0.5879, 0.1032, 0.9708, 0.2882, 0.9746, 0.25, 0.9746, 0.25, 0.9708, 0.2882, 0.5605, 0.1367, 0.5408, 0.1736, 0.5408, 0.1736, 0.5605, 0.1367, 0.9746, 0.25, 0.9708, 0.2118, 0.9708, 0.2118, 0.9746, 0.25, 0.5408, 0.1736, 0.5292, 0.2118, 0.5292, 0.2118, 0.5408, 0.1736, 0.9708, 0.2118, 0.9592, 0.1736, 0.9592, 0.1736, 0.9708, 0.2118, 0.5292, 0.2118, 0.5254, 0.25, 0.5254, 0.25, 0.5292, 0.2118, 0.0625, 0.6279, 0.0625, 0.9774, 0.03125, 0.9774, 0.03125, 0.6279, 0.09375, 0.6279, 0.09375, 0.9774, 0.0625, 0.9774, 0.0625, 0.6279, 0.125, 0.6279, 0.125, 0.9774, 0.09375, 0.9774, 0.09375, 0.6279, 0.1562, 0.6279, 0.1563, 0.9774, 0.125, 0.9774, 0.125, 0.6279, 0.1875, 0.6279, 0.1875, 0.9774, 0.1563, 0.9774, 0.1562, 0.6279, 0.2188, 0.6279, 0.2188, 0.9774, 0.1875, 0.9774, 0.1875, 0.6279, 0.25, 0.6279, 0.25, 0.9774, 0.2188, 0.9774, 0.2188, 0.6279, 0.2812, 0.6279, 0.2812, 0.9774, 0.25, 0.9774, 0.25, 0.6279, 0.3125, 0.6279, 0.3125, 0.9774, 0.2812, 0.9774, 0.2812, 0.6279, 0.3438, 0.6279, 0.3438, 0.9774, 0.3125, 0.9774, 0.3125, 0.6279, 0.375, 0.6279, 0.375, 0.9774, 0.3438, 0.9774, 0.3438, 0.6279, 0.4062, 0.6279, 0.4062, 0.9774, 0.375, 0.9774, 0.375, 0.6279, 0.4375, 0.6279, 0.4375, 0.9774, 0.4062, 0.9774, 0.4062, 0.6279, 0.4688, 0.6279, 0.4688, 0.9774, 0.4375, 0.9774, 0.4375, 0.6279, 0.5, 0.6279, 0.5, 0.9774, 0.4688, 0.9774, 0.4688, 0.6279, 0.5312, 0.6279, 0.5312, 0.9774, 0.5, 0.9774, 0.5, 0.6279, 0.5625, 0.6279, 0.5625, 0.9774, 0.5312, 0.9774, 0.5312, 0.6279, 0.5938, 0.6279, 0.5938, 0.9774, 0.5625, 0.9774, 0.5625, 0.6279, 0.625, 0.6279, 0.625, 0.9774, 0.5938, 0.9774, 0.5938, 0.6279, 0.6563, 0.6279, 0.6562, 0.9774, 0.625, 0.9774, 0.625, 0.6279, 0.6875, 0.6279, 0.6875, 0.9774, 0.6562, 0.9774, 0.6563, 0.6279, 0.7188, 0.6279, 0.7187, 0.9774, 0.6875, 0.9774, 0.6875, 0.6279, 0.75, 0.6279, 0.75, 0.9774, 0.7187, 0.9774, 0.7188, 0.6279, 0.7813, 0.6279, 0.7812, 0.9774, 0.75, 0.9774, 0.75, 0.6279, 0.8125, 0.6279, 0.8125, 0.9774, 0.7812, 0.9774, 0.7813, 0.6279, 0.8438, 0.6279, 0.8438, 0.9774, 0.8125, 0.9774, 0.8125, 0.6279, 0.875, 0.6279, 0.875, 0.9774, 0.8438, 0.9774, 0.8438, 0.6279, 0.9062, 0.6279, 0.9063, 0.9774, 0.875, 0.9774, 0.875, 0.6279, 0.9375, 0.6279, 0.9375, 0.9774, 0.9063, 0.9774, 0.9062, 0.6279, 0.9688, 0.6279, 0.9688, 0.9774, 0.9375, 0.9774, 0.9375, 0.6279, 1.0, 0.6279, 1.0, 0.9774, 0.9688, 0.9774, 0.9688, 0.6279, 0.03125, 0.6215, 0.03125, 0.6279, 0.0, 0.6279, 0.0, 0.6215, 0.0625, 0.6215, 0.0625, 0.6279, 0.03125, 0.6279, 0.03125, 0.6215, 0.09375, 0.6215, 0.09375, 0.6279, 0.0625, 0.6279, 0.0625, 0.6215, 0.125, 0.6215, 0.125, 0.6279, 0.09375, 0.6279, 0.09375, 0.6215, 0.1562, 0.6215, 0.1562, 0.6279, 0.125, 0.6279, 0.125, 0.6215, 0.1875, 0.6215, 0.1875, 0.6279, 0.1562, 0.6279, 0.1562, 0.6215, 0.2188, 0.6215, 0.2188, 0.6279, 0.1875, 0.6279, 0.1875, 0.6215, 0.25, 0.6215, 0.25, 0.6279, 0.2188, 0.6279, 0.2188, 0.6215, 0.2812, 0.6215, 0.2812, 0.6279, 0.25, 0.6279, 0.25, 0.6215, 0.3125, 0.6215, 0.3125, 0.6279, 0.2812, 0.6279, 0.2812, 0.6215, 0.3438, 0.6215, 0.3438, 0.6279, 0.3125, 0.6279, 0.3125, 0.6215, 0.375, 0.6215, 0.375, 0.6279, 0.3438, 0.6279, 0.3438, 0.6215, 0.4062, 0.6215, 0.4062, 0.6279, 0.375, 0.6279, 0.375, 0.6215, 0.4375, 0.6215, 0.4375, 0.6279, 0.4062, 0.6279, 0.4062, 0.6215, 0.4688, 0.6215, 0.4688, 0.6279, 0.4375, 0.6279, 0.4375, 0.6215, 0.5, 0.6215, 0.5, 0.6279, 0.4688, 0.6279, 0.4688, 0.6215, 0.5312, 0.6215, 0.5312, 0.6279, 0.5, 0.6279, 0.5, 0.6215, 0.5625, 0.6215, 0.5625, 0.6279, 0.5312, 0.6279, 0.5312, 0.6215, 0.5938, 0.6215, 0.5938, 0.6279, 0.5625, 0.6279, 0.5625, 0.6215, 0.625, 0.6215, 0.625, 0.6279, 0.5938, 0.6279, 0.5938, 0.6215, 0.6562, 0.6215, 0.6563, 0.6279, 0.625, 0.6279, 0.625, 0.6215, 0.6875, 0.6215, 0.6875, 0.6279, 0.6563, 0.6279, 0.6562, 0.6215, 0.7188, 0.6215, 0.7188, 0.6279, 0.6875, 0.6279, 0.6875, 0.6215, 0.75, 0.6215, 0.75, 0.6279, 0.7188, 0.6279, 0.7188, 0.6215, 0.7813, 0.6215, 0.7813, 0.6279, 0.75, 0.6279, 0.75, 0.6215, 0.8125, 0.6215, 0.8125, 0.6279, 0.7813, 0.6279, 0.7813, 0.6215, 0.8438, 0.6215, 0.8438, 0.6279, 0.8125, 0.6279, 0.8125, 0.6215, 0.875, 0.6215, 0.875, 0.6279, 0.8438, 0.6279, 0.8438, 0.6215, 0.9062, 0.6215, 0.9062, 0.6279, 0.875, 0.6279, 0.875, 0.6215, 0.9375, 0.6215, 0.9375, 0.6279, 0.9062, 0.6279, 0.9062, 0.6215, 0.9688, 0.6215, 0.9688, 0.6279, 0.9375, 0.6279, 0.9375, 0.6215, 1.0, 0.6215, 1.0, 0.6279, 0.9688, 0.6279, 0.9688, 0.6215, 1.0, 0.6088, 1.0, 0.6152, 0.9688, 0.6152, 0.9688, 0.6088, 0.9688, 0.6088, 0.9688, 0.6152, 0.9375, 0.6152, 0.9375, 0.6088, 0.9375, 0.6088, 0.9375, 0.6152, 0.9062, 0.6152, 0.9062, 0.6088, 0.9062, 0.6088, 0.9062, 0.6152, 0.875, 0.6152, 0.875, 0.6088, 0.875, 0.6088, 0.875, 0.6152, 0.8438, 0.6152, 0.8438, 0.6088, 0.8438, 0.6088, 0.8438, 0.6152, 0.8125, 0.6152, 0.8125, 0.6088, 0.8125, 0.6088, 0.8125, 0.6152, 0.7813, 0.6152, 0.7813, 0.6088, 0.7813, 0.6088, 0.7813, 0.6152, 0.75, 0.6152, 0.75, 0.6088, 0.75, 0.6088, 0.75, 0.6152, 0.7188, 0.6152, 0.7188, 0.6088, 0.7188, 0.6088, 0.7188, 0.6152, 0.6875, 0.6152, 0.6875, 0.6088, 0.6875, 0.6088, 0.6875, 0.6152, 0.6562, 0.6152, 0.6562, 0.6088, 0.6562, 0.6088, 0.6562, 0.6152, 0.625, 0.6152, 0.625, 0.6088, 0.625, 0.6088, 0.625, 0.6152, 0.5938, 0.6152, 0.5938, 0.6088, 0.5938, 0.6088, 0.5938, 0.6152, 0.5625, 0.6152, 0.5625, 0.6088, 0.5625, 0.6088, 0.5625, 0.6152, 0.5312, 0.6152, 0.5312, 0.6088, 0.5312, 0.6088, 0.5312, 0.6152, 0.5, 0.6152, 0.5, 0.6088, 0.5, 0.6088, 0.5, 0.6152, 0.4688, 0.6152, 0.4688, 0.6088, 0.4688, 0.6088, 0.4688, 0.6152, 0.4375, 0.6152, 0.4375, 0.6088, 0.4375, 0.6088, 0.4375, 0.6152, 0.4062, 0.6152, 0.4062, 0.6088, 0.4062, 0.6088, 0.4062, 0.6152, 0.375, 0.6152, 0.375, 0.6088, 0.375, 0.6088, 0.375, 0.6152, 0.3438, 0.6152, 0.3438, 0.6088, 0.3438, 0.6088, 0.3438, 0.6152, 0.3125, 0.6152, 0.3125, 0.6088, 0.3125, 0.6088, 0.3125, 0.6152, 0.2812, 0.6152, 0.2812, 0.6088, 0.2812, 0.6088, 0.2812, 0.6152, 0.25, 0.6152, 0.25, 0.6088, 0.25, 0.6088, 0.25, 0.6152, 0.2188, 0.6152, 0.2188, 0.6088, 0.2188, 0.6088, 0.2188, 0.6152, 0.1875, 0.6152, 0.1875, 0.6088, 0.1875, 0.6088, 0.1875, 0.6152, 0.1562, 0.6152, 0.1562, 0.6088, 0.1562, 0.6088, 0.1562, 0.6152, 0.125, 0.6152, 0.125, 0.6088, 0.125, 0.6088, 0.125, 0.6152, 0.09375, 0.6152, 0.09375, 0.6088, 0.09375, 0.6088, 0.09375, 0.6152, 0.0625, 0.6152, 0.0625, 0.6088, 0.0625, 0.6088, 0.0625, 0.6152, 0.03125, 0.6152, 0.03125, 0.6088, 0.03125, 0.6088, 0.03125, 0.6152, 0.0, 0.6152, 0.0, 0.6088, 1.0, 0.6152, 1.0, 0.6215, 0.9688, 0.6215, 0.9688, 0.6152, 0.9688, 0.6152, 0.9688, 0.6215, 0.9375, 0.6215, 0.9375, 0.6152, 0.9375, 0.6152, 0.9375, 0.6215, 0.9062, 0.6215, 0.9062, 0.6152, 0.9062, 0.6152, 0.9062, 0.6215, 0.875, 0.6215, 0.875, 0.6152, 0.875, 0.6152, 0.875, 0.6215, 0.8438, 0.6215, 0.8438, 0.6152, 0.8438, 0.6152, 0.8438, 0.6215, 0.8125, 0.6215, 0.8125, 0.6152, 0.8125, 0.6152, 0.8125, 0.6215, 0.7813, 0.6215, 0.7813, 0.6152, 0.7813, 0.6152, 0.7813, 0.6215, 0.75, 0.6215, 0.75, 0.6152, 0.75, 0.6152, 0.75, 0.6215, 0.7188, 0.6215, 0.7188, 0.6152, 0.7188, 0.6152, 0.7188, 0.6215, 0.6875, 0.6215, 0.6875, 0.6152, 0.6875, 0.6152, 0.6875, 0.6215, 0.6562, 0.6215, 0.6562, 0.6152, 0.6562, 0.6152, 0.6562, 0.6215, 0.625, 0.6215, 0.625, 0.6152, 0.625, 0.6152, 0.625, 0.6215, 0.5938, 0.6215, 0.5938, 0.6152, 0.5938, 0.6152, 0.5938, 0.6215, 0.5625, 0.6215, 0.5625, 0.6152, 0.5625, 0.6152, 0.5625, 0.6215, 0.5312, 0.6215, 0.5312, 0.6152, 0.5312, 0.6152, 0.5312, 0.6215, 0.5, 0.6215, 0.5, 0.6152, 0.5, 0.6152, 0.5, 0.6215, 0.4688, 0.6215, 0.4688, 0.6152, 0.4688, 0.6152, 0.4688, 0.6215, 0.4375, 0.6215, 0.4375, 0.6152, 0.4375, 0.6152, 0.4375, 0.6215, 0.4062, 0.6215, 0.4062, 0.6152, 0.4062, 0.6152, 0.4062, 0.6215, 0.375, 0.6215, 0.375, 0.6152, 0.375, 0.6152, 0.375, 0.6215, 0.3438, 0.6215, 0.3438, 0.6152, 0.3438, 0.6152, 0.3438, 0.6215, 0.3125, 0.6215, 0.3125, 0.6152, 0.3125, 0.6152, 0.3125, 0.6215, 0.2812, 0.6215, 0.2812, 0.6152, 0.2812, 0.6152, 0.2812, 0.6215, 0.25, 0.6215, 0.25, 0.6152, 0.25, 0.6152, 0.25, 0.6215, 0.2188, 0.6215, 0.2188, 0.6152, 0.2188, 0.6152, 0.2188, 0.6215, 0.1875, 0.6215, 0.1875, 0.6152, 0.1875, 0.6152, 0.1875, 0.6215, 0.1562, 0.6215, 0.1562, 0.6152, 0.1562, 0.6152, 0.1562, 0.6215, 0.125, 0.6215, 0.125, 0.6152, 0.125, 0.6152, 0.125, 0.6215, 0.09375, 0.6215, 0.09375, 0.6152, 0.09375, 0.6152, 0.09375, 0.6215, 0.0625, 0.6215, 0.0625, 0.6152, 0.0625, 0.6152, 0.0625, 0.6215, 0.03125, 0.6215, 0.03125, 0.6152, 0.03125, 0.6152, 0.03125, 0.6215, 0.0, 0.6215, 0.0, 0.6152, 0.03125, 0.6025, 0.03125, 0.6088, 0.0, 0.6088, 0.0, 0.6025, 0.0625, 0.6025, 0.0625, 0.6088, 0.03125, 0.6088, 0.03125, 0.6025, 0.09375, 0.6025, 0.09375, 0.6088, 0.0625, 0.6088, 0.0625, 0.6025, 0.125, 0.6025, 0.125, 0.6088, 0.09375, 0.6088, 0.09375, 0.6025, 0.1562, 0.6025, 0.1562, 0.6088, 0.125, 0.6088, 0.125, 0.6025, 0.1875, 0.6025, 0.1875, 0.6088, 0.1562, 0.6088, 0.1562, 0.6025, 0.2188, 0.6025, 0.2188, 0.6088, 0.1875, 0.6088, 0.1875, 0.6025, 0.25, 0.6025, 0.25, 0.6088, 0.2188, 0.6088, 0.2188, 0.6025, 0.2812, 0.6025, 0.2812, 0.6088, 0.25, 0.6088, 0.25, 0.6025, 0.3125, 0.6025, 0.3125, 0.6088, 0.2812, 0.6088, 0.2812, 0.6025, 0.3437, 0.6025, 0.3438, 0.6088, 0.3125, 0.6088, 0.3125, 0.6025, 0.375, 0.6025, 0.375, 0.6088, 0.3438, 0.6088, 0.3437, 0.6025, 0.4062, 0.6025, 0.4062, 0.6088, 0.375, 0.6088, 0.375, 0.6025, 0.4375, 0.6025, 0.4375, 0.6088, 0.4062, 0.6088, 0.4062, 0.6025, 0.4688, 0.6025, 0.4688, 0.6088, 0.4375, 0.6088, 0.4375, 0.6025, 0.5, 0.6025, 0.5, 0.6088, 0.4688, 0.6088, 0.4688, 0.6025, 0.5312, 0.6025, 0.5312, 0.6088, 0.5, 0.6088, 0.5, 0.6025, 0.5625, 0.6025, 0.5625, 0.6088, 0.5312, 0.6088, 0.5312, 0.6025, 0.5938, 0.6025, 0.5938, 0.6088, 0.5625, 0.6088, 0.5625, 0.6025, 0.625, 0.6025, 0.625, 0.6088, 0.5938, 0.6088, 0.5938, 0.6025, 0.6562, 0.6025, 0.6562, 0.6088, 0.625, 0.6088, 0.625, 0.6025, 0.6875, 0.6025, 0.6875, 0.6088, 0.6562, 0.6088, 0.6562, 0.6025, 0.7188, 0.6025, 0.7188, 0.6088, 0.6875, 0.6088, 0.6875, 0.6025, 0.75, 0.6025, 0.75, 0.6088, 0.7188, 0.6088, 0.7188, 0.6025, 0.7813, 0.6025, 0.7813, 0.6088, 0.75, 0.6088, 0.75, 0.6025, 0.8125, 0.6025, 0.8125, 0.6088, 0.7813, 0.6088, 0.7813, 0.6025, 0.8438, 0.6025, 0.8438, 0.6088, 0.8125, 0.6088, 0.8125, 0.6025, 0.875, 0.6025, 0.875, 0.6088, 0.8438, 0.6088, 0.8438, 0.6025, 0.9062, 0.6025, 0.9062, 0.6088, 0.875, 0.6088, 0.875, 0.6025, 0.9375, 0.6025, 0.9375, 0.6088, 0.9062, 0.6088, 0.9062, 0.6025, 0.9688, 0.6025, 0.9688, 0.6088, 0.9375, 0.6088, 0.9375, 0.6025, 1.0, 0.6025, 1.0, 0.6088, 0.9688, 0.6088, 0.9688, 0.6025])
me_cylinder.materials.append(mat_pack)
me_cylinder.materials.append(mat_label)
me_cylinder.use_remesh_fix_poles = True
me_cylinder.use_remesh_preserve_attributes = False
me_cylinder.use_mirror_vertex_groups = False
me_cylinder.update()

# ---- objects
ob_pack = bpy.data.objects.new('Pack', me_cylinder)

# ---- transforms, parenting, visibility, modifiers, constraints
ob_pack.location = (0.0, 0.0, 0.0)
ob_pack.lineart.crease_threshold = 0.0

# ---- collection membership
col_collection.objects.link(ob_pack)

# ---- scene / render settings (as saved in the file)
scene.frame_start = 1; scene.frame_end = 250; scene.frame_set(1)
scene.render.engine = 'CYCLES'
scene.cycles.use_denoising = False
scene.cycles.samples = 128
scene.cycles.sampling_pattern = 'TABULATED_SOBOL'
scene.cycles.use_adaptive_sampling = False
scene.cycles.use_light_tree = False
scene.view_settings.view_transform = 'Filmic'
bpy.context.view_layer.update()

# ---- added for rendering (the .blend has no active camera and no usable light): camera, sun
cam_auto = bpy.data.cameras.new('AutoCamera')
cam_auto.lens = 50.0
cam_auto.sensor_width = 36.0
cam_auto.clip_end = 1000.0
ob_auto_camera = bpy.data.objects.new('AutoCamera', cam_auto)
scene.collection.objects.link(ob_auto_camera)
ob_auto_camera.location = (3.88667, -4.67383, 4.66954)
ob_auto_camera.rotation_euler = (1.09748, -7.21219e-08, 0.694738)
scene.camera = ob_auto_camera
light_auto_sun = bpy.data.lights.new('AutoSun', 'SUN')
light_auto_sun.energy = 3.0
light_auto_sun.angle = 0.0523599
ob_auto_sun = bpy.data.objects.new('AutoSun', light_auto_sun)
scene.collection.objects.link(ob_auto_sun)
ob_auto_sun.rotation_euler = (0.872665, 0.174533, 0.523599)
bpy.context.view_layer.update()

